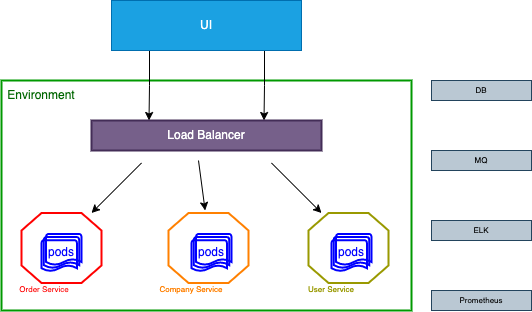

The diagram above was exported from draw.io. Its source (the exported page's mxGraphModel, read from the mxfile embedded in the PNG):
<mxGraphModel dx="865" dy="538" grid="1" gridSize="10" guides="1" tooltips="1" connect="1" arrows="1" fold="1" page="1" pageScale="1" pageWidth="827" pageHeight="1169" math="0" shadow="0">
  <root>
    <mxCell id="0" />
    <mxCell id="1" parent="0" />
    <mxCell id="e8Ts8GydS2bUXgCeLCQX-2" value="" style="rounded=0;whiteSpace=wrap;html=1;fillColor=none;strokeColor=#009900;strokeWidth=2;" vertex="1" parent="1">
      <mxGeometry x="180" y="120" width="410" height="230" as="geometry" />
    </mxCell>
    <mxCell id="e8Ts8GydS2bUXgCeLCQX-9" value="" style="verticalLabelPosition=bottom;verticalAlign=top;html=1;shape=mxgraph.basic.polygon;polyCoords=[[0.25,0],[0.75,0],[1,0.25],[1,0.75],[0.75,1],[0.25,1],[0,0.75],[0,0.25]];polyline=0;fontColor=#000000;strokeColor=#FF0000;strokeWidth=2;fillColor=none;" vertex="1" parent="1">
      <mxGeometry x="200" y="252.5" width="80" height="70" as="geometry" />
    </mxCell>
    <mxCell id="e8Ts8GydS2bUXgCeLCQX-6" value="&lt;font color=&quot;#0000ff&quot;&gt;pods&lt;/font&gt;" style="strokeWidth=2;html=1;shape=mxgraph.flowchart.multi-document;whiteSpace=wrap;fontColor=#006600;fillColor=none;strokeColor=#0000FF;" vertex="1" parent="1">
      <mxGeometry x="220" y="273.5" width="40" height="37.5" as="geometry" />
    </mxCell>
    <mxCell id="e8Ts8GydS2bUXgCeLCQX-28" style="edgeStyle=orthogonalEdgeStyle;rounded=0;orthogonalLoop=1;jettySize=auto;html=1;exitX=0.25;exitY=1;exitDx=0;exitDy=0;entryX=0.25;entryY=0;entryDx=0;entryDy=0;fontSize=8;fontColor=#99004D;" edge="1" parent="1" source="e8Ts8GydS2bUXgCeLCQX-1" target="e8Ts8GydS2bUXgCeLCQX-4">
      <mxGeometry relative="1" as="geometry">
        <Array as="points">
          <mxPoint x="328" y="90" />
          <mxPoint x="328" y="125" />
        </Array>
      </mxGeometry>
    </mxCell>
    <mxCell id="e8Ts8GydS2bUXgCeLCQX-29" style="edgeStyle=orthogonalEdgeStyle;rounded=0;orthogonalLoop=1;jettySize=auto;html=1;exitX=0.75;exitY=1;exitDx=0;exitDy=0;entryX=0.75;entryY=0;entryDx=0;entryDy=0;fontSize=8;fontColor=#99004D;" edge="1" parent="1" source="e8Ts8GydS2bUXgCeLCQX-1" target="e8Ts8GydS2bUXgCeLCQX-4">
      <mxGeometry relative="1" as="geometry">
        <Array as="points">
          <mxPoint x="443" y="90" />
          <mxPoint x="443" y="125" />
        </Array>
      </mxGeometry>
    </mxCell>
    <mxCell id="e8Ts8GydS2bUXgCeLCQX-1" value="UI" style="rounded=0;whiteSpace=wrap;html=1;fillColor=#1ba1e2;fontColor=#ffffff;strokeColor=#006EAF;" vertex="1" parent="1">
      <mxGeometry x="290" y="40" width="190" height="50" as="geometry" />
    </mxCell>
    <mxCell id="e8Ts8GydS2bUXgCeLCQX-3" value="&lt;font color=&quot;#006600&quot;&gt;Environment&lt;/font&gt;" style="text;html=1;strokeColor=none;fillColor=none;align=center;verticalAlign=middle;whiteSpace=wrap;rounded=0;" vertex="1" parent="1">
      <mxGeometry x="190" y="120" width="60" height="30" as="geometry" />
    </mxCell>
    <mxCell id="e8Ts8GydS2bUXgCeLCQX-10" value="&lt;font style=&quot;font-size: 8px&quot;&gt;Order Service&lt;/font&gt;" style="text;html=1;strokeColor=none;fillColor=none;align=center;verticalAlign=middle;whiteSpace=wrap;rounded=0;fontColor=#FF0000;" vertex="1" parent="1">
      <mxGeometry x="183" y="313" width="80" height="30" as="geometry" />
    </mxCell>
    <mxCell id="e8Ts8GydS2bUXgCeLCQX-11" value="" style="verticalLabelPosition=bottom;verticalAlign=top;html=1;shape=mxgraph.basic.polygon;polyCoords=[[0.25,0],[0.75,0],[1,0.25],[1,0.75],[0.75,1],[0.25,1],[0,0.75],[0,0.25]];polyline=0;fontColor=#000000;strokeColor=#FF8000;strokeWidth=2;fillColor=none;" vertex="1" parent="1">
      <mxGeometry x="347" y="252.5" width="80" height="70" as="geometry" />
    </mxCell>
    <mxCell id="e8Ts8GydS2bUXgCeLCQX-12" value="&lt;font style=&quot;font-size: 8px&quot; color=&quot;#ff8000&quot;&gt;Company Service&lt;/font&gt;" style="text;html=1;strokeColor=none;fillColor=none;align=center;verticalAlign=middle;whiteSpace=wrap;rounded=0;fontColor=#FF0000;" vertex="1" parent="1">
      <mxGeometry x="330" y="313" width="80" height="30" as="geometry" />
    </mxCell>
    <mxCell id="e8Ts8GydS2bUXgCeLCQX-13" value="" style="verticalLabelPosition=bottom;verticalAlign=top;html=1;shape=mxgraph.basic.polygon;polyCoords=[[0.25,0],[0.75,0],[1,0.25],[1,0.75],[0.75,1],[0.25,1],[0,0.75],[0,0.25]];polyline=0;fontColor=#000000;strokeColor=#999900;strokeWidth=2;fillColor=none;" vertex="1" parent="1">
      <mxGeometry x="487" y="252.5" width="80" height="70" as="geometry" />
    </mxCell>
    <mxCell id="e8Ts8GydS2bUXgCeLCQX-14" value="&lt;font style=&quot;font-size: 8px&quot; color=&quot;#999900&quot;&gt;User Service&lt;/font&gt;" style="text;html=1;strokeColor=none;fillColor=none;align=center;verticalAlign=middle;whiteSpace=wrap;rounded=0;fontColor=#FF0000;" vertex="1" parent="1">
      <mxGeometry x="470" y="313" width="80" height="30" as="geometry" />
    </mxCell>
    <mxCell id="e8Ts8GydS2bUXgCeLCQX-15" value="&lt;font color=&quot;#0000ff&quot;&gt;pods&lt;/font&gt;" style="strokeWidth=2;html=1;shape=mxgraph.flowchart.multi-document;whiteSpace=wrap;fontColor=#006600;fillColor=none;strokeColor=#0000FF;" vertex="1" parent="1">
      <mxGeometry x="370" y="273.5" width="40" height="37.5" as="geometry" />
    </mxCell>
    <mxCell id="e8Ts8GydS2bUXgCeLCQX-16" value="&lt;font color=&quot;#0000ff&quot;&gt;pods&lt;/font&gt;" style="strokeWidth=2;html=1;shape=mxgraph.flowchart.multi-document;whiteSpace=wrap;fontColor=#006600;fillColor=none;strokeColor=#0000FF;" vertex="1" parent="1">
      <mxGeometry x="510" y="273.5" width="40" height="37.5" as="geometry" />
    </mxCell>
    <mxCell id="e8Ts8GydS2bUXgCeLCQX-18" value="" style="endArrow=classic;html=1;rounded=0;fontSize=8;fontColor=#999900;" edge="1" parent="1">
      <mxGeometry width="50" height="50" relative="1" as="geometry">
        <mxPoint x="450" y="202.5" as="sourcePoint" />
        <mxPoint x="500" y="252.5" as="targetPoint" />
      </mxGeometry>
    </mxCell>
    <mxCell id="e8Ts8GydS2bUXgCeLCQX-19" value="" style="endArrow=classic;html=1;rounded=0;fontSize=8;fontColor=#999900;" edge="1" parent="1">
      <mxGeometry width="50" height="50" relative="1" as="geometry">
        <mxPoint x="320" y="202.5" as="sourcePoint" />
        <mxPoint x="270" y="252.5" as="targetPoint" />
      </mxGeometry>
    </mxCell>
    <mxCell id="e8Ts8GydS2bUXgCeLCQX-20" value="" style="endArrow=classic;html=1;rounded=0;fontSize=8;fontColor=#999900;entryX=0.458;entryY=-0.036;entryDx=0;entryDy=0;entryPerimeter=0;" edge="1" parent="1">
      <mxGeometry width="50" height="50" relative="1" as="geometry">
        <mxPoint x="377" y="200" as="sourcePoint" />
        <mxPoint x="383.6400000000001" y="249.98000000000002" as="targetPoint" />
      </mxGeometry>
    </mxCell>
    <mxCell id="e8Ts8GydS2bUXgCeLCQX-23" value="Prometheus" style="rounded=0;whiteSpace=wrap;html=1;fontSize=8;strokeColor=#23445d;strokeWidth=1;fillColor=#bac8d3;" vertex="1" parent="1">
      <mxGeometry x="610" y="330" width="100" height="20" as="geometry" />
    </mxCell>
    <mxCell id="e8Ts8GydS2bUXgCeLCQX-24" value="ELK" style="rounded=0;whiteSpace=wrap;html=1;fontSize=8;strokeColor=#23445d;strokeWidth=1;fillColor=#bac8d3;" vertex="1" parent="1">
      <mxGeometry x="610" y="260" width="100" height="20" as="geometry" />
    </mxCell>
    <mxCell id="e8Ts8GydS2bUXgCeLCQX-25" value="MQ" style="rounded=0;whiteSpace=wrap;html=1;fontSize=8;strokeColor=#23445d;strokeWidth=1;fillColor=#bac8d3;" vertex="1" parent="1">
      <mxGeometry x="610" y="190" width="100" height="20" as="geometry" />
    </mxCell>
    <mxCell id="e8Ts8GydS2bUXgCeLCQX-26" value="DB" style="rounded=0;whiteSpace=wrap;html=1;fontSize=8;strokeColor=#23445d;strokeWidth=1;fillColor=#bac8d3;" vertex="1" parent="1">
      <mxGeometry x="610" y="120" width="100" height="20" as="geometry" />
    </mxCell>
    <mxCell id="e8Ts8GydS2bUXgCeLCQX-4" value="Load Balancer" style="rounded=0;whiteSpace=wrap;html=1;fontColor=#ffffff;strokeColor=#432D57;strokeWidth=2;fillColor=#76608a;" vertex="1" parent="1">
      <mxGeometry x="270" y="160" width="230" height="30" as="geometry" />
    </mxCell>
  </root>
</mxGraphModel>